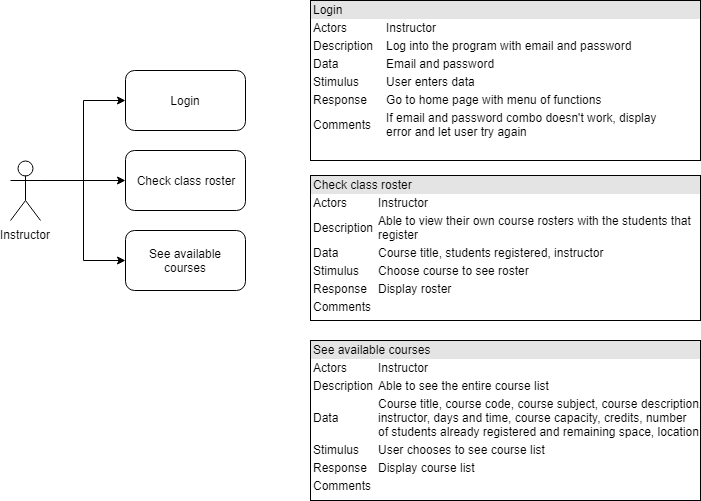

The diagram above was exported from draw.io. Its source (the exported page's mxGraphModel, read from the mxfile embedded in the PNG):
<mxGraphModel dx="1250" dy="501" grid="1" gridSize="10" guides="1" tooltips="1" connect="1" arrows="1" fold="1" page="1" pageScale="1" pageWidth="850" pageHeight="1100" math="0" shadow="0">
  <root>
    <mxCell id="0" />
    <mxCell id="1" parent="0" />
    <mxCell id="vLXTSQXPh3UJxdBq3-94-14" style="edgeStyle=orthogonalEdgeStyle;rounded=0;orthogonalLoop=1;jettySize=auto;html=1;exitX=1;exitY=0.3333333333333333;exitDx=0;exitDy=0;exitPerimeter=0;entryX=0;entryY=0.5;entryDx=0;entryDy=0;" parent="1" source="vLXTSQXPh3UJxdBq3-94-1" target="vLXTSQXPh3UJxdBq3-94-9" edge="1">
      <mxGeometry relative="1" as="geometry" />
    </mxCell>
    <mxCell id="vLXTSQXPh3UJxdBq3-94-15" style="edgeStyle=orthogonalEdgeStyle;rounded=0;orthogonalLoop=1;jettySize=auto;html=1;entryX=0;entryY=0.5;entryDx=0;entryDy=0;" parent="1" target="vLXTSQXPh3UJxdBq3-94-10" edge="1">
      <mxGeometry relative="1" as="geometry">
        <mxPoint x="110" y="220" as="sourcePoint" />
      </mxGeometry>
    </mxCell>
    <mxCell id="vLXTSQXPh3UJxdBq3-94-16" style="edgeStyle=orthogonalEdgeStyle;rounded=0;orthogonalLoop=1;jettySize=auto;html=1;exitX=1;exitY=0.3333333333333333;exitDx=0;exitDy=0;exitPerimeter=0;entryX=0;entryY=0.5;entryDx=0;entryDy=0;" parent="1" source="vLXTSQXPh3UJxdBq3-94-1" target="vLXTSQXPh3UJxdBq3-94-11" edge="1">
      <mxGeometry relative="1" as="geometry" />
    </mxCell>
    <mxCell id="vLXTSQXPh3UJxdBq3-94-1" value="Instructor" style="shape=umlActor;verticalLabelPosition=bottom;labelBackgroundColor=#ffffff;verticalAlign=top;html=1;outlineConnect=0;" parent="1" vertex="1">
      <mxGeometry x="80" y="200" width="30" height="60" as="geometry" />
    </mxCell>
    <mxCell id="vLXTSQXPh3UJxdBq3-94-9" value="Login" style="rounded=1;whiteSpace=wrap;html=1;" parent="1" vertex="1">
      <mxGeometry x="195" y="110" width="120" height="60" as="geometry" />
    </mxCell>
    <mxCell id="vLXTSQXPh3UJxdBq3-94-10" value="Check class roster" style="rounded=1;whiteSpace=wrap;html=1;" parent="1" vertex="1">
      <mxGeometry x="195" y="190" width="120" height="60" as="geometry" />
    </mxCell>
    <mxCell id="vLXTSQXPh3UJxdBq3-94-11" value="See available courses" style="rounded=1;whiteSpace=wrap;html=1;" parent="1" vertex="1">
      <mxGeometry x="195" y="270" width="120" height="60" as="geometry" />
    </mxCell>
    <mxCell id="vLXTSQXPh3UJxdBq3-94-19" value="&lt;div style=&quot;box-sizing: border-box ; width: 100% ; background: #e4e4e4 ; padding: 2px&quot;&gt;Login&lt;/div&gt;&lt;table style=&quot;width: 100% ; font-size: 1em&quot; cellpadding=&quot;2&quot; cellspacing=&quot;0&quot;&gt;&lt;tbody&gt;&lt;tr&gt;&lt;td&gt;Actors&lt;/td&gt;&lt;td&gt;Instructor&lt;/td&gt;&lt;/tr&gt;&lt;tr&gt;&lt;td&gt;Description&lt;/td&gt;&lt;td&gt;Log into the program with email and password&lt;br&gt;&lt;/td&gt;&lt;/tr&gt;&lt;tr&gt;&lt;td&gt;Data&lt;/td&gt;&lt;td&gt;Email and password&lt;/td&gt;&lt;/tr&gt;&lt;tr&gt;&lt;td&gt;Stimulus&lt;/td&gt;&lt;td&gt;User enters data&lt;/td&gt;&lt;/tr&gt;&lt;tr&gt;&lt;td&gt;Response&lt;/td&gt;&lt;td&gt;Go to home page with menu of functions&lt;/td&gt;&lt;/tr&gt;&lt;tr&gt;&lt;td&gt;Comments&lt;/td&gt;&lt;td&gt;If email and password combo doesn't work, display &lt;br&gt;error and let user try again&lt;/td&gt;&lt;/tr&gt;&lt;/tbody&gt;&lt;/table&gt;" style="verticalAlign=top;align=left;overflow=fill;html=1;" parent="1" vertex="1">
      <mxGeometry x="380" y="40" width="390" height="160" as="geometry" />
    </mxCell>
    <mxCell id="vLXTSQXPh3UJxdBq3-94-22" value="&lt;div style=&quot;box-sizing: border-box ; width: 100% ; background: #e4e4e4 ; padding: 2px&quot;&gt;See available courses&lt;/div&gt;&lt;table style=&quot;width: 100% ; font-size: 1em&quot; cellpadding=&quot;2&quot; cellspacing=&quot;0&quot;&gt;&lt;tbody&gt;&lt;tr&gt;&lt;td&gt;Actors&lt;/td&gt;&lt;td&gt;Instructor&lt;/td&gt;&lt;/tr&gt;&lt;tr&gt;&lt;td&gt;Description&lt;/td&gt;&lt;td&gt;Able to see the entire course list&lt;/td&gt;&lt;/tr&gt;&lt;tr&gt;&lt;td&gt;Data&lt;/td&gt;&lt;td&gt;Course title, course code, course subject, course description,&amp;nbsp;&lt;br&gt;instructor, days and time, course capacity, credits, number&lt;br&gt;of&amp;nbsp;students already registered and remaining space, location&lt;br&gt;&lt;/td&gt;&lt;/tr&gt;&lt;tr&gt;&lt;td&gt;Stimulus&lt;/td&gt;&lt;td&gt;User chooses to see course list&lt;/td&gt;&lt;/tr&gt;&lt;tr&gt;&lt;td&gt;Response&lt;/td&gt;&lt;td&gt;Display course list&lt;/td&gt;&lt;/tr&gt;&lt;tr&gt;&lt;td&gt;Comments&lt;/td&gt;&lt;td&gt;&lt;br&gt;&lt;/td&gt;&lt;/tr&gt;&lt;/tbody&gt;&lt;/table&gt;" style="verticalAlign=top;align=left;overflow=fill;html=1;" parent="1" vertex="1">
      <mxGeometry x="380" y="380" width="390" height="160" as="geometry" />
    </mxCell>
    <mxCell id="vLXTSQXPh3UJxdBq3-94-23" value="&lt;div style=&quot;box-sizing: border-box ; width: 100% ; background: #e4e4e4 ; padding: 2px&quot;&gt;Check class roster&lt;/div&gt;&lt;table style=&quot;width: 100% ; font-size: 1em&quot; cellpadding=&quot;2&quot; cellspacing=&quot;0&quot;&gt;&lt;tbody&gt;&lt;tr&gt;&lt;td&gt;Actors&lt;/td&gt;&lt;td&gt;Instructor&lt;/td&gt;&lt;/tr&gt;&lt;tr&gt;&lt;td&gt;Description&lt;/td&gt;&lt;td&gt;Able to view their own course rosters with the students that &lt;br&gt;register&lt;/td&gt;&lt;/tr&gt;&lt;tr&gt;&lt;td&gt;Data&lt;/td&gt;&lt;td&gt;Course title, students registered, instructor&lt;br&gt;&lt;/td&gt;&lt;/tr&gt;&lt;tr&gt;&lt;td&gt;Stimulus&lt;/td&gt;&lt;td&gt;Choose course to see roster&lt;/td&gt;&lt;/tr&gt;&lt;tr&gt;&lt;td&gt;Response&lt;/td&gt;&lt;td&gt;Display roster&lt;/td&gt;&lt;/tr&gt;&lt;tr&gt;&lt;td&gt;Comments&lt;/td&gt;&lt;td&gt;&lt;br&gt;&lt;/td&gt;&lt;/tr&gt;&lt;/tbody&gt;&lt;/table&gt;" style="verticalAlign=top;align=left;overflow=fill;html=1;" parent="1" vertex="1">
      <mxGeometry x="380" y="215" width="390" height="145" as="geometry" />
    </mxCell>
  </root>
</mxGraphModel>